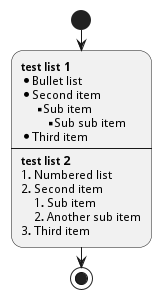

The diagram above was rendered by PlantUML. Its source (embedded in the PNG):
@startuml
start
:**test list 1**
* Bullet list
* Second item
** Sub item
*** Sub sub item
* Third item
----
**test list 2**
# Numbered list
# Second item
## Sub item
## Another sub item
# Third item;
stop
@enduml